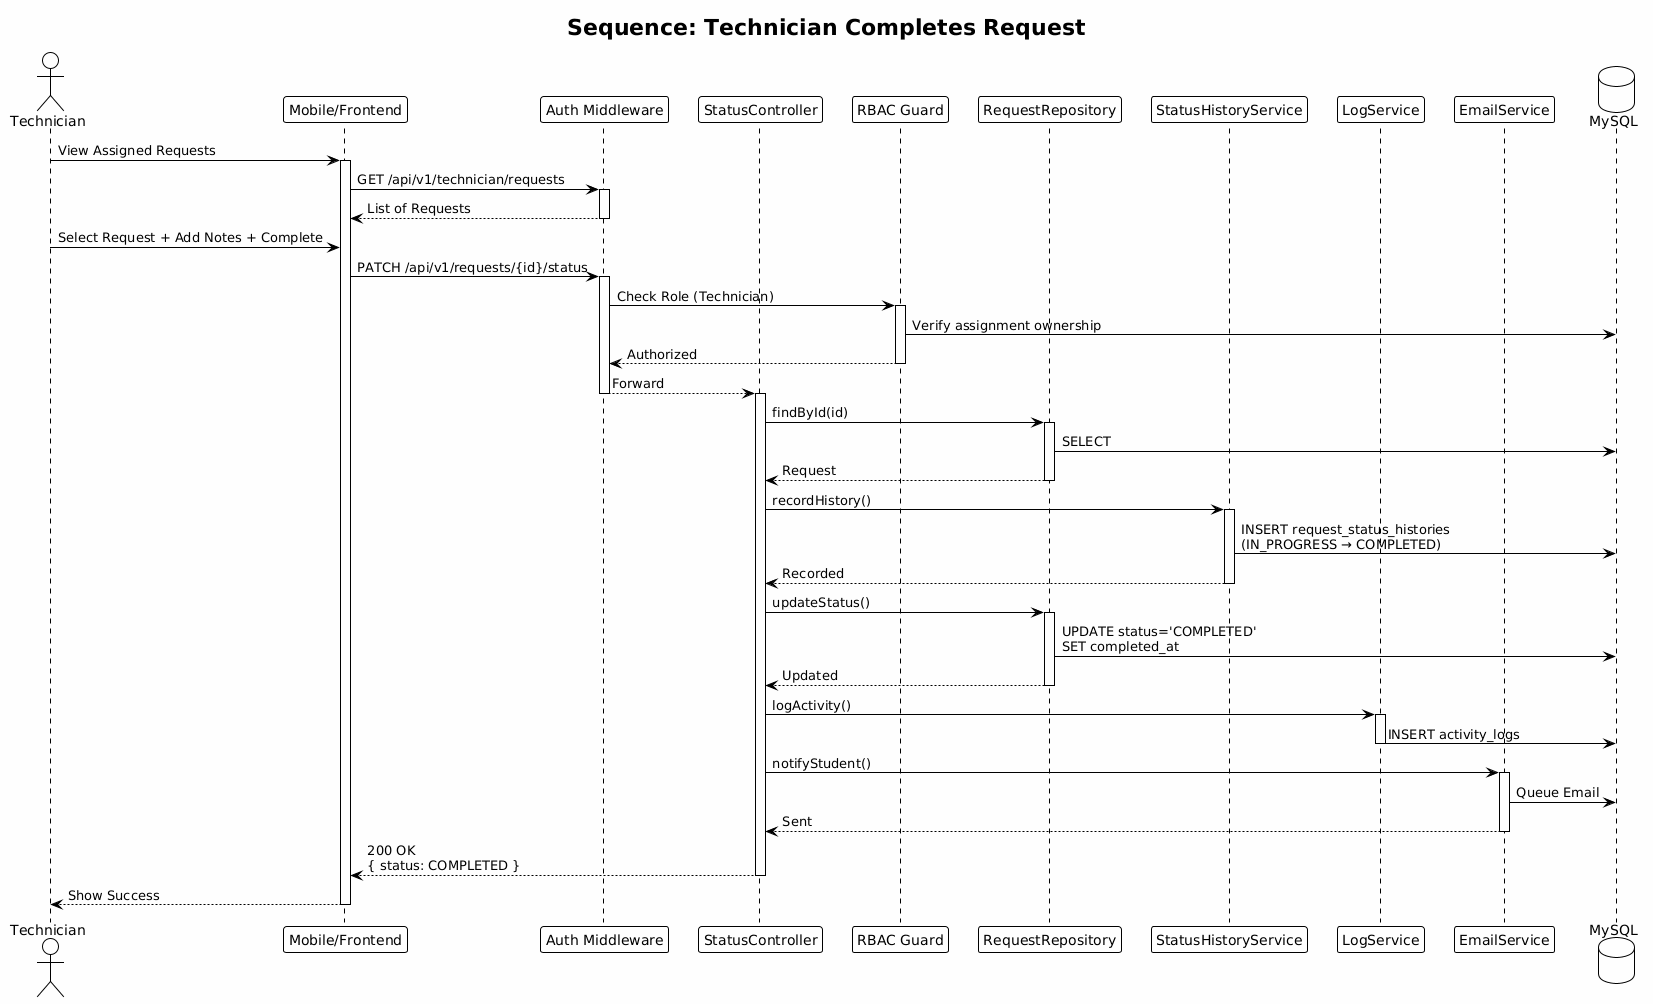

The diagram above was rendered by PlantUML. Its source (embedded in the PNG):
@startuml
!theme plain
skinparam backgroundColor #FEFEFE

title Sequence: Technician Completes Request

actor Technician
participant "Mobile/Frontend" as FE
participant "Auth Middleware" as Auth
participant "StatusController" as SC
participant "RBAC Guard" as RBAC
participant "RequestRepository" as RR
participant "StatusHistoryService" as SHS
participant "LogService" as LS
participant "EmailService" as ES
database "MySQL" as DB

Technician -> FE : View Assigned Requests
activate FE

FE -> Auth : GET /api/v1/technician/requests
activate Auth
Auth --> FE : List of Requests
deactivate Auth

Technician -> FE : Select Request + Add Notes + Complete

FE -> Auth : PATCH /api/v1/requests/{id}/status
activate Auth
Auth -> RBAC : Check Role (Technician)
activate RBAC
RBAC -> DB : Verify assignment ownership
RBAC --> Auth : Authorized
deactivate RBAC
Auth --> SC : Forward
deactivate Auth
activate SC

SC -> RR : findById(id)
activate RR
RR -> DB : SELECT
RR --> SC : Request
deactivate RR

SC -> SHS : recordHistory()
activate SHS
SHS -> DB : INSERT request_status_histories\n(IN_PROGRESS → COMPLETED)
SHS --> SC : Recorded
deactivate SHS

SC -> RR : updateStatus()
activate RR
RR -> DB : UPDATE status='COMPLETED'\nSET completed_at
RR --> SC : Updated
deactivate RR

SC -> LS : logActivity()
activate LS
LS -> DB : INSERT activity_logs
deactivate LS

SC -> ES : notifyStudent()
activate ES
ES -> DB : Queue Email
ES --> SC : Sent
deactivate ES

SC --> FE : 200 OK\n{ status: COMPLETED }
deactivate SC

FE --> Technician : Show Success
deactivate FE
@enduml